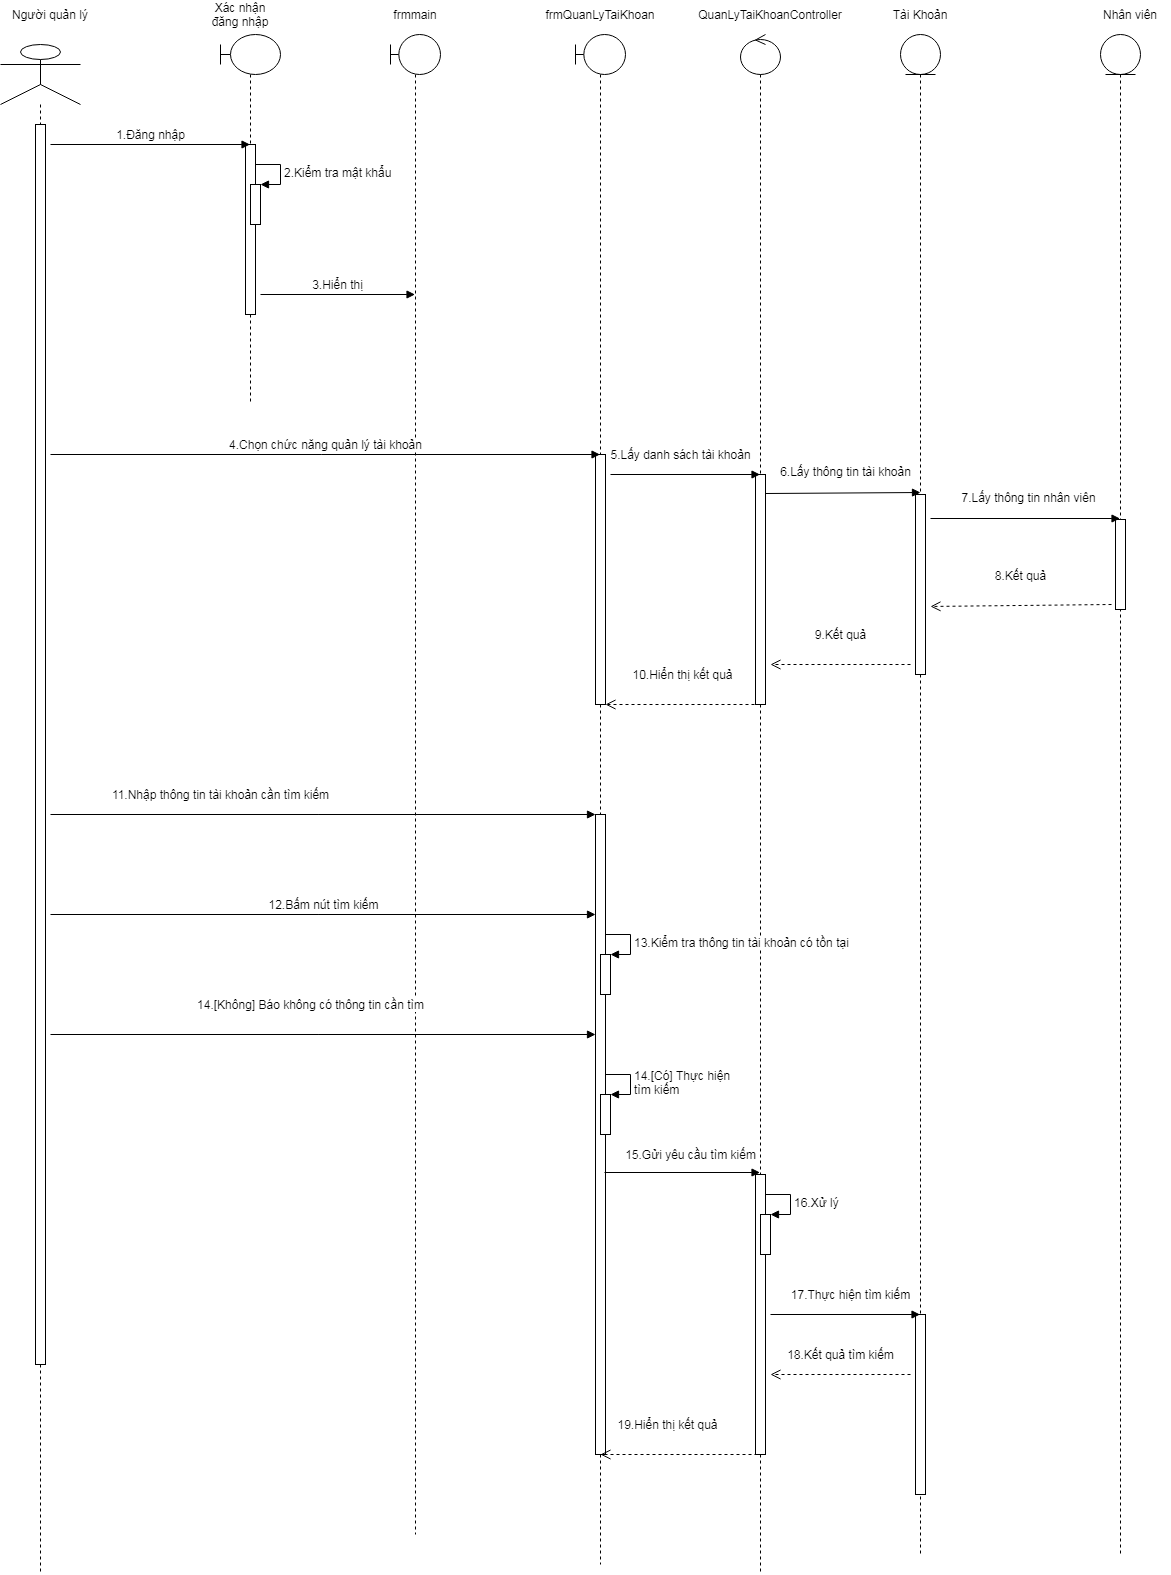

The diagram above was exported from draw.io. Its source (the exported page's mxGraphModel, read from the mxfile embedded in the PNG):
<mxGraphModel dx="1422" dy="747" grid="1" gridSize="10" guides="1" tooltips="1" connect="1" arrows="1" fold="1" page="1" pageScale="1" pageWidth="827" pageHeight="1169" math="0" shadow="0">
  <root>
    <mxCell id="0" />
    <mxCell id="1" parent="0" />
    <mxCell id="CIwo13YjWplCKQY_xfIt-1" value="" style="shape=umlLifeline;participant=umlActor;perimeter=lifelinePerimeter;whiteSpace=wrap;html=1;container=1;collapsible=0;recursiveResize=0;verticalAlign=top;spacingTop=36;outlineConnect=0;size=60;" vertex="1" parent="1">
      <mxGeometry x="130" y="110" width="80" height="1530" as="geometry" />
    </mxCell>
    <mxCell id="CIwo13YjWplCKQY_xfIt-2" value="" style="html=1;points=[];perimeter=orthogonalPerimeter;" vertex="1" parent="CIwo13YjWplCKQY_xfIt-1">
      <mxGeometry x="35" y="80" width="10" height="1240" as="geometry" />
    </mxCell>
    <mxCell id="CIwo13YjWplCKQY_xfIt-3" value="" style="shape=umlLifeline;participant=umlBoundary;perimeter=lifelinePerimeter;whiteSpace=wrap;html=1;container=1;collapsible=0;recursiveResize=0;verticalAlign=top;spacingTop=36;outlineConnect=0;" vertex="1" parent="1">
      <mxGeometry x="350" y="100" width="60" height="370" as="geometry" />
    </mxCell>
    <mxCell id="CIwo13YjWplCKQY_xfIt-4" value="" style="html=1;points=[];perimeter=orthogonalPerimeter;" vertex="1" parent="CIwo13YjWplCKQY_xfIt-3">
      <mxGeometry x="25" y="110" width="10" height="170" as="geometry" />
    </mxCell>
    <mxCell id="CIwo13YjWplCKQY_xfIt-5" value="" style="html=1;points=[];perimeter=orthogonalPerimeter;" vertex="1" parent="CIwo13YjWplCKQY_xfIt-3">
      <mxGeometry x="30" y="150" width="10" height="40" as="geometry" />
    </mxCell>
    <mxCell id="CIwo13YjWplCKQY_xfIt-6" value="&lt;font style=&quot;font-size: 12px&quot;&gt;2.Kiểm tra mật khẩu&lt;/font&gt;" style="edgeStyle=orthogonalEdgeStyle;html=1;align=left;spacingLeft=2;endArrow=block;rounded=0;entryX=1;entryY=0;" edge="1" parent="CIwo13YjWplCKQY_xfIt-3" target="CIwo13YjWplCKQY_xfIt-5">
      <mxGeometry relative="1" as="geometry">
        <mxPoint x="35" y="130" as="sourcePoint" />
        <Array as="points">
          <mxPoint x="60" y="130" />
        </Array>
      </mxGeometry>
    </mxCell>
    <mxCell id="CIwo13YjWplCKQY_xfIt-7" value="" style="shape=umlLifeline;participant=umlBoundary;perimeter=lifelinePerimeter;whiteSpace=wrap;html=1;container=1;collapsible=0;recursiveResize=0;verticalAlign=top;spacingTop=36;outlineConnect=0;" vertex="1" parent="1">
      <mxGeometry x="520" y="100" width="50" height="1500" as="geometry" />
    </mxCell>
    <mxCell id="CIwo13YjWplCKQY_xfIt-8" value="" style="shape=umlLifeline;participant=umlEntity;perimeter=lifelinePerimeter;whiteSpace=wrap;html=1;container=1;collapsible=0;recursiveResize=0;verticalAlign=top;spacingTop=36;outlineConnect=0;" vertex="1" parent="1">
      <mxGeometry x="1030" y="100" width="40" height="1520" as="geometry" />
    </mxCell>
    <mxCell id="CIwo13YjWplCKQY_xfIt-9" value="" style="html=1;points=[];perimeter=orthogonalPerimeter;" vertex="1" parent="CIwo13YjWplCKQY_xfIt-8">
      <mxGeometry x="15" y="460" width="10" height="180" as="geometry" />
    </mxCell>
    <mxCell id="CIwo13YjWplCKQY_xfIt-10" value="" style="html=1;points=[];perimeter=orthogonalPerimeter;" vertex="1" parent="CIwo13YjWplCKQY_xfIt-8">
      <mxGeometry x="15" y="1280" width="10" height="180" as="geometry" />
    </mxCell>
    <mxCell id="CIwo13YjWplCKQY_xfIt-11" value="" style="shape=umlLifeline;participant=umlControl;perimeter=lifelinePerimeter;whiteSpace=wrap;html=1;container=1;collapsible=0;recursiveResize=0;verticalAlign=top;spacingTop=36;outlineConnect=0;" vertex="1" parent="1">
      <mxGeometry x="870" y="100" width="40" height="1540" as="geometry" />
    </mxCell>
    <mxCell id="CIwo13YjWplCKQY_xfIt-12" value="" style="html=1;points=[];perimeter=orthogonalPerimeter;" vertex="1" parent="CIwo13YjWplCKQY_xfIt-11">
      <mxGeometry x="15" y="440" width="10" height="230" as="geometry" />
    </mxCell>
    <mxCell id="CIwo13YjWplCKQY_xfIt-13" value="" style="html=1;points=[];perimeter=orthogonalPerimeter;" vertex="1" parent="CIwo13YjWplCKQY_xfIt-11">
      <mxGeometry x="15" y="1140" width="10" height="280" as="geometry" />
    </mxCell>
    <mxCell id="CIwo13YjWplCKQY_xfIt-14" value="" style="html=1;points=[];perimeter=orthogonalPerimeter;" vertex="1" parent="CIwo13YjWplCKQY_xfIt-11">
      <mxGeometry x="20" y="1180" width="10" height="40" as="geometry" />
    </mxCell>
    <mxCell id="CIwo13YjWplCKQY_xfIt-15" value="&lt;font style=&quot;font-size: 12px&quot;&gt;16.Xử lý&lt;/font&gt;" style="edgeStyle=orthogonalEdgeStyle;html=1;align=left;spacingLeft=2;endArrow=block;rounded=0;entryX=1;entryY=0;" edge="1" parent="CIwo13YjWplCKQY_xfIt-11" target="CIwo13YjWplCKQY_xfIt-14">
      <mxGeometry relative="1" as="geometry">
        <mxPoint x="25" y="1160" as="sourcePoint" />
        <Array as="points">
          <mxPoint x="50" y="1160" />
        </Array>
      </mxGeometry>
    </mxCell>
    <mxCell id="CIwo13YjWplCKQY_xfIt-16" value="Người quản lý" style="text;html=1;strokeColor=none;fillColor=none;align=center;verticalAlign=middle;whiteSpace=wrap;rounded=0;" vertex="1" parent="1">
      <mxGeometry x="140" y="70" width="80" height="20" as="geometry" />
    </mxCell>
    <mxCell id="CIwo13YjWplCKQY_xfIt-17" value="Xác nhận đăng nhập" style="text;html=1;strokeColor=none;fillColor=none;align=center;verticalAlign=middle;whiteSpace=wrap;rounded=0;" vertex="1" parent="1">
      <mxGeometry x="330" y="70" width="80" height="20" as="geometry" />
    </mxCell>
    <mxCell id="CIwo13YjWplCKQY_xfIt-18" value="frmmain" style="text;html=1;strokeColor=none;fillColor=none;align=center;verticalAlign=middle;whiteSpace=wrap;rounded=0;" vertex="1" parent="1">
      <mxGeometry x="505" y="70" width="80" height="20" as="geometry" />
    </mxCell>
    <mxCell id="CIwo13YjWplCKQY_xfIt-19" value="frmQuanLyTaiKhoan" style="text;html=1;strokeColor=none;fillColor=none;align=center;verticalAlign=middle;whiteSpace=wrap;rounded=0;" vertex="1" parent="1">
      <mxGeometry x="690" y="70" width="80" height="20" as="geometry" />
    </mxCell>
    <mxCell id="CIwo13YjWplCKQY_xfIt-20" value="Tài Khoản" style="text;html=1;strokeColor=none;fillColor=none;align=center;verticalAlign=middle;whiteSpace=wrap;rounded=0;" vertex="1" parent="1">
      <mxGeometry x="1010" y="70" width="80" height="20" as="geometry" />
    </mxCell>
    <mxCell id="CIwo13YjWplCKQY_xfIt-21" value="" style="shape=umlLifeline;participant=umlBoundary;perimeter=lifelinePerimeter;whiteSpace=wrap;html=1;container=1;collapsible=0;recursiveResize=0;verticalAlign=top;spacingTop=36;outlineConnect=0;" vertex="1" parent="1">
      <mxGeometry x="705" y="100" width="50" height="1530" as="geometry" />
    </mxCell>
    <mxCell id="CIwo13YjWplCKQY_xfIt-22" value="" style="html=1;points=[];perimeter=orthogonalPerimeter;" vertex="1" parent="CIwo13YjWplCKQY_xfIt-21">
      <mxGeometry x="20" y="420" width="10" height="250" as="geometry" />
    </mxCell>
    <mxCell id="CIwo13YjWplCKQY_xfIt-23" value="" style="html=1;points=[];perimeter=orthogonalPerimeter;" vertex="1" parent="CIwo13YjWplCKQY_xfIt-21">
      <mxGeometry x="20" y="780" width="10" height="640" as="geometry" />
    </mxCell>
    <mxCell id="CIwo13YjWplCKQY_xfIt-24" value="" style="html=1;points=[];perimeter=orthogonalPerimeter;" vertex="1" parent="CIwo13YjWplCKQY_xfIt-21">
      <mxGeometry x="25" y="920" width="10" height="40" as="geometry" />
    </mxCell>
    <mxCell id="CIwo13YjWplCKQY_xfIt-25" value="&lt;font style=&quot;font-size: 12px&quot;&gt;13.Kiểm tra thông tin tài khoản&amp;nbsp;có tồn tại&lt;/font&gt;" style="edgeStyle=orthogonalEdgeStyle;html=1;align=left;spacingLeft=2;endArrow=block;rounded=0;entryX=1;entryY=0;" edge="1" parent="CIwo13YjWplCKQY_xfIt-21" target="CIwo13YjWplCKQY_xfIt-24">
      <mxGeometry relative="1" as="geometry">
        <mxPoint x="30" y="900" as="sourcePoint" />
        <Array as="points">
          <mxPoint x="55" y="900" />
        </Array>
      </mxGeometry>
    </mxCell>
    <mxCell id="CIwo13YjWplCKQY_xfIt-26" value="" style="html=1;points=[];perimeter=orthogonalPerimeter;" vertex="1" parent="CIwo13YjWplCKQY_xfIt-21">
      <mxGeometry x="25" y="1060" width="10" height="40" as="geometry" />
    </mxCell>
    <mxCell id="CIwo13YjWplCKQY_xfIt-27" value="&lt;font style=&quot;font-size: 12px&quot;&gt;14.[Có] Thực hiện &lt;br&gt;tìm kiếm&lt;/font&gt;" style="edgeStyle=orthogonalEdgeStyle;html=1;align=left;spacingLeft=2;endArrow=block;rounded=0;entryX=1;entryY=0;" edge="1" parent="CIwo13YjWplCKQY_xfIt-21" target="CIwo13YjWplCKQY_xfIt-26">
      <mxGeometry relative="1" as="geometry">
        <mxPoint x="30" y="1040" as="sourcePoint" />
        <Array as="points">
          <mxPoint x="55" y="1040" />
        </Array>
      </mxGeometry>
    </mxCell>
    <mxCell id="CIwo13YjWplCKQY_xfIt-28" value="QuanLyTaiKhoanController" style="text;html=1;strokeColor=none;fillColor=none;align=center;verticalAlign=middle;whiteSpace=wrap;rounded=0;" vertex="1" parent="1">
      <mxGeometry x="860" y="70" width="80" height="20" as="geometry" />
    </mxCell>
    <mxCell id="CIwo13YjWplCKQY_xfIt-29" value="&lt;font style=&quot;font-size: 12px&quot;&gt;1.Đăng nhập&lt;/font&gt;" style="html=1;verticalAlign=bottom;endArrow=block;" edge="1" parent="1" target="CIwo13YjWplCKQY_xfIt-3">
      <mxGeometry width="80" relative="1" as="geometry">
        <mxPoint x="180" y="210" as="sourcePoint" />
        <mxPoint x="260" y="210" as="targetPoint" />
      </mxGeometry>
    </mxCell>
    <mxCell id="CIwo13YjWplCKQY_xfIt-30" value="&lt;font style=&quot;font-size: 12px&quot;&gt;3.Hiển thị&lt;/font&gt;" style="html=1;verticalAlign=bottom;endArrow=block;" edge="1" parent="1" target="CIwo13YjWplCKQY_xfIt-7">
      <mxGeometry width="80" relative="1" as="geometry">
        <mxPoint x="390" y="360" as="sourcePoint" />
        <mxPoint x="460" y="360" as="targetPoint" />
      </mxGeometry>
    </mxCell>
    <mxCell id="CIwo13YjWplCKQY_xfIt-31" value="&lt;font style=&quot;font-size: 12px&quot;&gt;4.Chọn chức năng quản lý tài khoản&lt;/font&gt;" style="html=1;verticalAlign=bottom;endArrow=block;" edge="1" parent="1" target="CIwo13YjWplCKQY_xfIt-21">
      <mxGeometry width="80" relative="1" as="geometry">
        <mxPoint x="180" y="520" as="sourcePoint" />
        <mxPoint x="250" y="520" as="targetPoint" />
      </mxGeometry>
    </mxCell>
    <mxCell id="CIwo13YjWplCKQY_xfIt-32" value="&lt;font style=&quot;font-size: 12px&quot;&gt;5.Lấy danh sách tài khoản&lt;/font&gt;" style="html=1;verticalAlign=bottom;endArrow=block;" edge="1" parent="1" target="CIwo13YjWplCKQY_xfIt-11">
      <mxGeometry x="-0.0635" y="10" width="80" relative="1" as="geometry">
        <mxPoint x="740" y="540" as="sourcePoint" />
        <mxPoint x="820" y="540" as="targetPoint" />
        <mxPoint as="offset" />
      </mxGeometry>
    </mxCell>
    <mxCell id="CIwo13YjWplCKQY_xfIt-33" value="&lt;font style=&quot;font-size: 12px&quot;&gt;6.Lấy thông tin tài khoản&lt;/font&gt;" style="html=1;verticalAlign=bottom;endArrow=block;entryX=0.5;entryY=-0.011;entryDx=0;entryDy=0;entryPerimeter=0;" edge="1" parent="1" target="CIwo13YjWplCKQY_xfIt-9">
      <mxGeometry x="0.0355" y="11" width="80" relative="1" as="geometry">
        <mxPoint x="895" y="559" as="sourcePoint" />
        <mxPoint x="1040" y="560" as="targetPoint" />
        <mxPoint as="offset" />
      </mxGeometry>
    </mxCell>
    <mxCell id="CIwo13YjWplCKQY_xfIt-34" value="&lt;font style=&quot;font-size: 12px&quot;&gt;9.Kết quả&lt;/font&gt;" style="html=1;verticalAlign=bottom;endArrow=open;dashed=1;endSize=8;" edge="1" parent="1">
      <mxGeometry y="-20" relative="1" as="geometry">
        <mxPoint x="1040" y="730" as="sourcePoint" />
        <mxPoint x="900" y="730" as="targetPoint" />
        <mxPoint as="offset" />
      </mxGeometry>
    </mxCell>
    <mxCell id="CIwo13YjWplCKQY_xfIt-36" value="&lt;span style=&quot;font-size: 12px&quot;&gt;11.Nhập thông tin tài khoản cần tìm kiếm&lt;/span&gt;" style="html=1;verticalAlign=bottom;endArrow=block;" edge="1" parent="1" target="CIwo13YjWplCKQY_xfIt-23">
      <mxGeometry x="-0.3761" y="10" width="80" relative="1" as="geometry">
        <mxPoint x="180" y="880" as="sourcePoint" />
        <mxPoint x="729.5" y="880" as="targetPoint" />
        <mxPoint as="offset" />
      </mxGeometry>
    </mxCell>
    <mxCell id="CIwo13YjWplCKQY_xfIt-37" value="&lt;span style=&quot;font-size: 12px&quot;&gt;12.Bấm nút tìm kiếm&lt;/span&gt;" style="html=1;verticalAlign=bottom;endArrow=block;" edge="1" parent="1">
      <mxGeometry width="80" relative="1" as="geometry">
        <mxPoint x="180" y="980" as="sourcePoint" />
        <mxPoint x="725" y="980" as="targetPoint" />
      </mxGeometry>
    </mxCell>
    <mxCell id="CIwo13YjWplCKQY_xfIt-38" value="&lt;span style=&quot;font-size: 12px&quot;&gt;14.[Không] Báo không có thông tin cần tìm&lt;/span&gt;" style="html=1;verticalAlign=bottom;endArrow=block;" edge="1" parent="1">
      <mxGeometry x="-0.0459" y="20" width="80" relative="1" as="geometry">
        <mxPoint x="180" y="1100" as="sourcePoint" />
        <mxPoint x="725" y="1100" as="targetPoint" />
        <mxPoint as="offset" />
      </mxGeometry>
    </mxCell>
    <mxCell id="CIwo13YjWplCKQY_xfIt-39" value="&lt;font style=&quot;font-size: 12px&quot;&gt;&lt;font style=&quot;font-size: 12px&quot;&gt;15.Gửi yêu cầu tìm kiếm&lt;/font&gt;&lt;br&gt;&lt;/font&gt;" style="html=1;verticalAlign=bottom;endArrow=block;" edge="1" parent="1" target="CIwo13YjWplCKQY_xfIt-11">
      <mxGeometry x="0.1061" y="8" width="80" relative="1" as="geometry">
        <mxPoint x="734" y="1238" as="sourcePoint" />
        <mxPoint x="880" y="1238" as="targetPoint" />
        <mxPoint as="offset" />
      </mxGeometry>
    </mxCell>
    <mxCell id="CIwo13YjWplCKQY_xfIt-40" value="&lt;font style=&quot;font-size: 12px&quot;&gt;17.Thực hiện tìm kiếm&lt;br&gt;&lt;/font&gt;" style="html=1;verticalAlign=bottom;endArrow=block;" edge="1" parent="1" target="CIwo13YjWplCKQY_xfIt-8">
      <mxGeometry x="0.0702" y="10" width="80" relative="1" as="geometry">
        <mxPoint x="900" y="1380" as="sourcePoint" />
        <mxPoint x="980" y="1380" as="targetPoint" />
        <mxPoint as="offset" />
      </mxGeometry>
    </mxCell>
    <mxCell id="CIwo13YjWplCKQY_xfIt-41" value="&lt;font style=&quot;font-size: 12px&quot;&gt;18.Kết quả tìm kiếm&lt;/font&gt;" style="html=1;verticalAlign=bottom;endArrow=open;dashed=1;endSize=8;" edge="1" parent="1">
      <mxGeometry y="-10" relative="1" as="geometry">
        <mxPoint x="1040" y="1440" as="sourcePoint" />
        <mxPoint x="900" y="1440" as="targetPoint" />
        <mxPoint as="offset" />
      </mxGeometry>
    </mxCell>
    <mxCell id="CIwo13YjWplCKQY_xfIt-42" value="&lt;span style=&quot;font-size: 12px&quot;&gt;19.Hiển thị kết quả&lt;/span&gt;" style="html=1;verticalAlign=bottom;endArrow=open;dashed=1;endSize=8;exitX=0.2;exitY=1;exitDx=0;exitDy=0;exitPerimeter=0;" edge="1" parent="1" source="CIwo13YjWplCKQY_xfIt-13">
      <mxGeometry x="0.1429" y="-20" relative="1" as="geometry">
        <mxPoint x="880" y="1520" as="sourcePoint" />
        <mxPoint x="730" y="1520" as="targetPoint" />
        <mxPoint as="offset" />
      </mxGeometry>
    </mxCell>
    <mxCell id="CIwo13YjWplCKQY_xfIt-44" value="" style="shape=umlLifeline;participant=umlEntity;perimeter=lifelinePerimeter;whiteSpace=wrap;html=1;container=1;collapsible=0;recursiveResize=0;verticalAlign=top;spacingTop=36;outlineConnect=0;" vertex="1" parent="1">
      <mxGeometry x="1230" y="100" width="40" height="1520" as="geometry" />
    </mxCell>
    <mxCell id="CIwo13YjWplCKQY_xfIt-45" value="" style="html=1;points=[];perimeter=orthogonalPerimeter;" vertex="1" parent="CIwo13YjWplCKQY_xfIt-44">
      <mxGeometry x="15" y="485" width="10" height="90" as="geometry" />
    </mxCell>
    <mxCell id="CIwo13YjWplCKQY_xfIt-47" value="Nhân viên" style="text;html=1;strokeColor=none;fillColor=none;align=center;verticalAlign=middle;whiteSpace=wrap;rounded=0;" vertex="1" parent="1">
      <mxGeometry x="1220" y="70" width="80" height="20" as="geometry" />
    </mxCell>
    <mxCell id="CIwo13YjWplCKQY_xfIt-49" value="&lt;font style=&quot;font-size: 12px&quot;&gt;7.Lấy thông tin nhân viên&lt;/font&gt;" style="html=1;verticalAlign=bottom;endArrow=block;" edge="1" parent="1" target="CIwo13YjWplCKQY_xfIt-44">
      <mxGeometry x="0.0355" y="11" width="80" relative="1" as="geometry">
        <mxPoint x="1060" y="584" as="sourcePoint" />
        <mxPoint x="1215" y="584.01" as="targetPoint" />
        <mxPoint as="offset" />
      </mxGeometry>
    </mxCell>
    <mxCell id="CIwo13YjWplCKQY_xfIt-50" value="&lt;font style=&quot;font-size: 12px&quot;&gt;8.Kết quả&lt;/font&gt;" style="html=1;verticalAlign=bottom;endArrow=open;dashed=1;endSize=8;entryX=1.5;entryY=0.622;entryDx=0;entryDy=0;entryPerimeter=0;" edge="1" parent="1" target="CIwo13YjWplCKQY_xfIt-9">
      <mxGeometry y="-20" relative="1" as="geometry">
        <mxPoint x="1241" y="670" as="sourcePoint" />
        <mxPoint x="1060" y="670" as="targetPoint" />
        <mxPoint as="offset" />
      </mxGeometry>
    </mxCell>
    <mxCell id="CIwo13YjWplCKQY_xfIt-51" value="&lt;font style=&quot;font-size: 12px&quot;&gt;10.Hiển thị kết quả&lt;/font&gt;" style="html=1;verticalAlign=bottom;endArrow=open;dashed=1;endSize=8;" edge="1" parent="1" target="CIwo13YjWplCKQY_xfIt-22">
      <mxGeometry y="-20" relative="1" as="geometry">
        <mxPoint x="890" y="770" as="sourcePoint" />
        <mxPoint x="750" y="770" as="targetPoint" />
        <mxPoint as="offset" />
      </mxGeometry>
    </mxCell>
  </root>
</mxGraphModel>